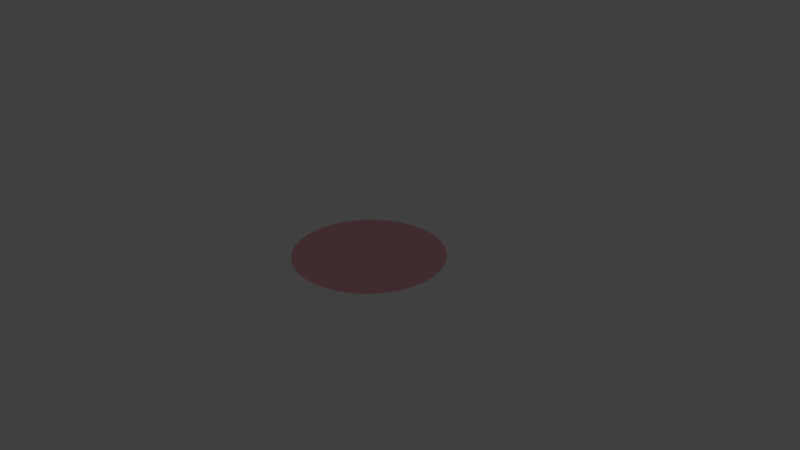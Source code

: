 # Source: Lenses.blend  (saved by Blender 2.78.0; exported with 4.5.12 LTS)
import bpy
from mathutils import Matrix  # noqa: F401  (used for matrix-valued properties, if any)

bpy.ops.wm.read_factory_settings(use_empty=True)
scene = bpy.context.scene
scene.name = 'Scene'

# ---- collections
col_collection_1 = bpy.data.collections.new('Collection 1'); scene.collection.children.link(col_collection_1)

# ---- materials (node trees are filled in below, after node groups)
mat_material_001 = bpy.data.materials.new('Material.001')
mat_material_001.alpha_threshold = 0.0
mat_material_001.roughness = 0.5

# ---- material node trees
mat_material_001.use_nodes = True; mat_material_001.node_tree.nodes.clear()
_N = mat_material_001.node_tree.nodes; _L = mat_material_001.node_tree.links
n0 = _N.new('ShaderNodeOutputMaterial'); n0.name = 'Material Output'; n0.location = (300, 300)
n1 = _N.new('ShaderNodeBsdfTransparent'); n1.name = 'Transparent BSDF'; n1.location = (10, 300)
n1.inputs[0].default_value = (1.0, 0.4678, 0.5333, 1.0)
_L.new(n1.outputs[0], n0.inputs[0])
n0.is_active_output = True

# ---- world
world_world = bpy.data.worlds.new('World'); scene.world = world_world
world_world.color = (0.05088, 0.05088, 0.05088)
world_world.use_sun_shadow = False
world_world.sun_shadow_jitter_overblur = 0.0
world_world.cycles.sampling_method = 'MANUAL'

# ---- cameras
cam_camera = bpy.data.cameras.new('Camera')
cam_camera.clip_end = 100.0
cam_camera.lens = 35.0
cam_camera.sensor_width = 32.0
cam_camera.sensor_height = 18.0
cam_camera.ortho_scale = 7.314
cam_camera.dof.focus_distance = 0.0

# ---- lights
light_lamp = bpy.data.lights.new('Lamp', 'POINT')
light_lamp.transmission_factor = 0.0
light_lamp.cutoff_distance = 30.0
light_lamp.energy = 100.0
light_lamp.shadow_buffer_clip_start = 1.001
light_lamp.shadow_soft_size = 0.1
light_lamp.shadow_maximum_resolution = 0.006
light_lamp.use_absolute_resolution = True

# ---- meshes
me_circle = bpy.data.meshes.new('Circle')
me_circle.from_pydata([(1.172e-07, 1.0, 0.0), (-0.1951, 0.9808, 0.0), (-0.3827, 0.9239, 0.0), (-0.5556, 0.8315, 0.0), (-0.7071, 0.7071, 0.0), (-0.8315, 0.5556, 0.0), (-0.9239, 0.3827, 0.0), (-0.9808, 0.1951, 0.0), (-1.0, -2.309e-07, 0.0), (-0.9808, -0.1951, 0.0), (-0.9239, -0.3827, 0.0), (-0.8315, -0.5556, 0.0), (-0.7071, -0.7071, 0.0), (-0.5556, -0.8315, 0.0), (-0.3827, -0.9239, 0.0), (-0.1951, -0.9808, 0.0), (4.431e-07, -1.0, 0.0), (0.1951, -0.9808, 0.0), (0.3827, -0.9239, 0.0), (0.5556, -0.8315, 0.0), (0.7071, -0.7071, 0.0), (0.8315, -0.5556, 0.0), (0.9239, -0.3827, 0.0), (0.9808, -0.1951, 0.0), (1.0, 6.592e-07, 0.0), (0.9808, 0.1951, 0.0), (0.9239, 0.3827, 0.0), (0.8315, 0.5556, 0.0), (0.7071, 0.7071, 0.0), (0.5556, 0.8315, 0.0), (0.3827, 0.9239, 0.0), (0.1951, 0.9808, 0.0), (1.816e-08, -2.049e-08, 0.0)], [], [(26, 25, 32), (13, 12, 32), (27, 26, 32), (14, 13, 32), (1, 0, 32), (28, 27, 32), (15, 14, 32), (2, 1, 32), (29, 28, 32), (16, 15, 32), (3, 2, 32), (30, 29, 32), (17, 16, 32), (4, 3, 32), (31, 30, 32), (18, 17, 32), (5, 4, 32), (0, 31, 32), (19, 18, 32), (6, 5, 32), (20, 19, 32), (7, 6, 32), (21, 20, 32), (8, 7, 32), (22, 21, 32), (9, 8, 32), (23, 22, 32), (10, 9, 32), (24, 23, 32), (11, 10, 32), (25, 24, 32), (12, 11, 32)])
me_circle.polygons.foreach_set('use_smooth', [True] * 32)
me_circle.materials.append(mat_material_001)
me_circle.use_remesh_preserve_volume = False
me_circle.use_remesh_preserve_attributes = False
me_circle.use_mirror_vertex_groups = False
me_circle.update()

# ---- objects
ob_circle = bpy.data.objects.new('Circle', me_circle)
ob_lamp = bpy.data.objects.new('Lamp', light_lamp)
ob_camera = bpy.data.objects.new('Camera', cam_camera)

# ---- transforms, parenting, visibility, modifiers, constraints
ob_circle.location = (0.0, 0.0, 0.0)
ob_circle.lineart.crease_threshold = 0.0
ob_lamp.location = (4.076, 1.005, 5.904)
ob_lamp.rotation_euler = (0.6503, 0.05522, 1.866)
ob_lamp.lock_rotations_4d = False
ob_lamp.empty_display_type = 'ARROWS'
ob_lamp.color = (0.0, 0.0, 0.0, 0.0)
ob_lamp.lineart.crease_threshold = 0.0
ob_camera.location = (7.481, -6.508, 5.344)
ob_camera.rotation_euler = (1.109, 0.0, 0.8149)
ob_camera.lock_rotations_4d = False
ob_camera.empty_display_type = 'ARROWS'
ob_camera.color = (0.0, 0.0, 0.0, 0.0)
ob_camera.display_type = 'WIRE'
ob_camera.lineart.crease_threshold = 0.0

# ---- collection membership
col_collection_1.objects.link(ob_circle)
col_collection_1.objects.link(ob_lamp)
col_collection_1.objects.link(ob_camera)

# ---- scene / render settings (as saved in the file)
scene.camera = ob_camera
scene.frame_start = 1; scene.frame_end = 250; scene.frame_set(1)
scene.render.engine = 'CYCLES'
scene.render.resolution_percentage = 50
scene.render.dither_intensity = 0.0
scene.cycles.use_denoising = False
scene.cycles.samples = 128
scene.cycles.sampling_pattern = 'TABULATED_SOBOL'
scene.cycles.light_sampling_threshold = 0.0
scene.cycles.use_adaptive_sampling = False
scene.cycles.use_light_tree = False
scene.cycles.blur_glossy = 0.0
scene.cycles.sample_clamp_indirect = 0.0
scene.view_settings.view_transform = 'Standard'
bpy.context.view_layer.update()
